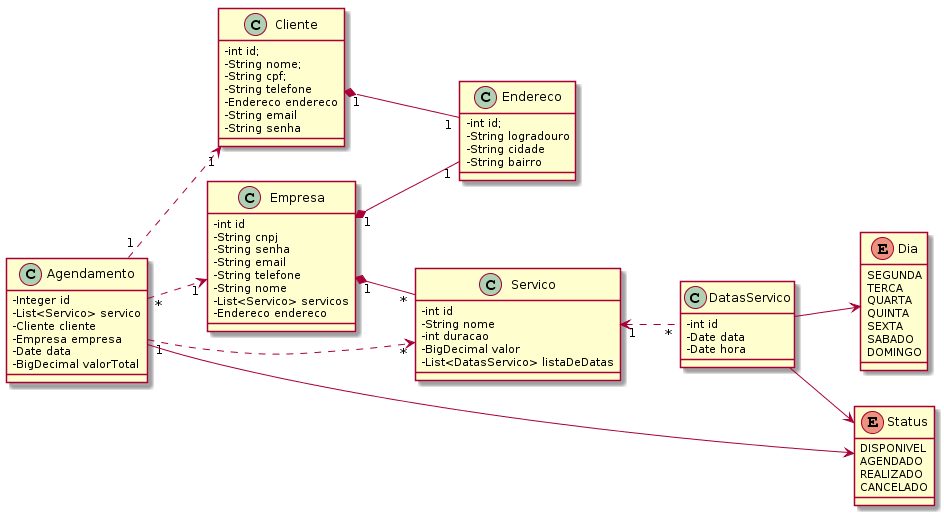

The diagram above was rendered by PlantUML. Its source (embedded in the PNG):
@startuml
left to right direction
skinparam classAttributeIconSize 0


class Cliente {
    -int id;
    -String nome;
    -String cpf;
    -String telefone
    -Endereco endereco
    -String email
    -String senha
}

class Endereco {
    -int id;
    -String logradouro
    -String cidade
    -String bairro
}

class Servico {
    -int id
    -String nome
    -int duracao
    -BigDecimal valor
    -List<DatasServico> listaDeDatas
}
class DatasServico{
-int id
-Date data
-Date hora
}
enum Status{
    DISPONIVEL
    AGENDADO
    REALIZADO
    CANCELADO
}
enum Dia{
    SEGUNDA
    TERCA
    QUARTA
    QUINTA
    SEXTA
    SABADO
    DOMINGO
}

class Agendamento {
    -Integer id
    -List<Servico> servico
    -Cliente cliente
    -Empresa empresa
    -Date data
    -BigDecimal valorTotal
}

class Empresa {
    -int id
    -String cnpj
    -String senha
    -String email
    -String telefone
    -String nome
    -List<Servico> servicos
    -Endereco endereco
}

Cliente "1" *-- "1" Endereco
Empresa "1" *-- "1" Endereco
Empresa "1" *-- "*" Servico
Agendamento "*" ..> "1" Empresa
Agendamento "1" ..> "1" Cliente
Agendamento "1" ..> "*" Servico
Servico "1" <.. "*" DatasServico
DatasServico --> Dia
DatasServico --> Status
Agendamento --> Status
@enduml